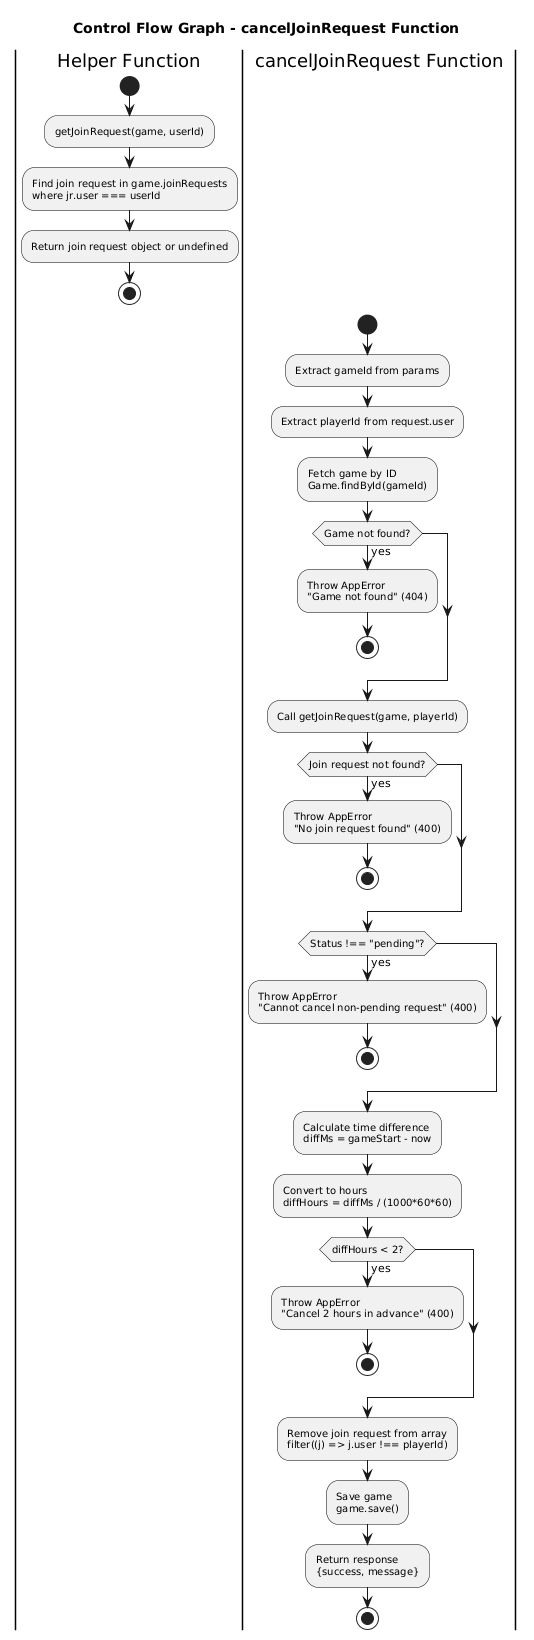

The diagram above was rendered by PlantUML. Its source (embedded in the PNG):
@startuml
skinparam activity {
  BackgroundColor<<createJoinRequest>> LightBlue
  BackgroundColor<<approveJoinRequest>> LightGreen
  BackgroundColor<<rejectJoinRequest>> LightYellow
  BackgroundColor<<cancelJoinRequest>> LightCoral
  BackgroundColor<<helper>> LightGray
  BorderColor Black
  FontSize 10
}

title Control Flow Graph - cancelJoinRequest Function

|Helper Function|
start
:getJoinRequest(game, userId);
:Find join request in game.joinRequests\nwhere jr.user === userId;
:Return join request object or undefined;
stop

|cancelJoinRequest Function|
start
:Extract gameId from params;
:Extract playerId from request.user;

:Fetch game by ID\nGame.findById(gameId);

if (Game not found?) then (yes)
  :Throw AppError\n"Game not found" (404);
  stop
endif

:Call getJoinRequest(game, playerId);

if (Join request not found?) then (yes)
  :Throw AppError\n"No join request found" (400);
  stop
endif

if (Status !== "pending"?) then (yes)
  :Throw AppError\n"Cannot cancel non-pending request" (400);
  stop
endif

:Calculate time difference\ndiffMs = gameStart - now;

:Convert to hours\ndiffHours = diffMs / (1000*60*60);

if (diffHours < 2?) then (yes)
  :Throw AppError\n"Cancel 2 hours in advance" (400);
  stop
endif

:Remove join request from array\nfilter((j) => j.user !== playerId);

:Save game\ngame.save();

:Return response\n{success, message};
stop
@enduml